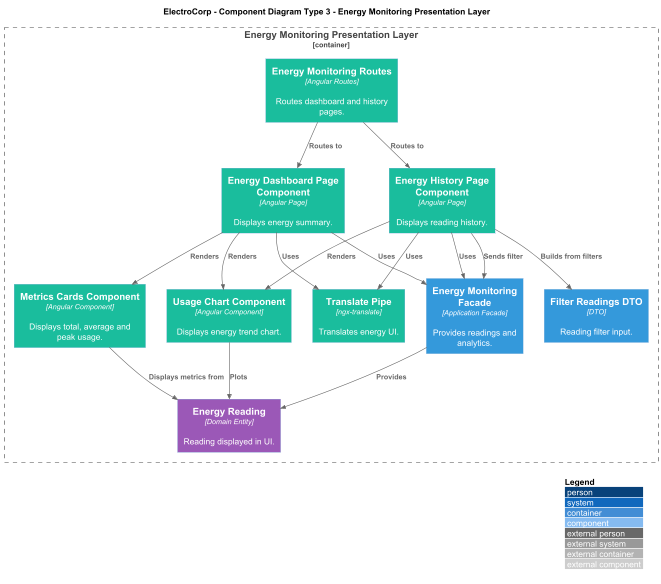

The diagram above was rendered by PlantUML. Its source (embedded in the PNG):
@startuml ElectroCorp_Type3_Energy_Monitoring_Presentation
!includeurl https://raw.githubusercontent.com/plantuml-stdlib/C4-PlantUML/master/C4_Component.puml

title ElectroCorp - Component Diagram Type 3 - Energy Monitoring Presentation Layer

LAYOUT_WITH_LEGEND()

AddComponentTag("presentation", $bgColor="#1ABC9C", $fontColor="#FFFFFF")
AddComponentTag("application", $bgColor="#3498DB", $fontColor="#FFFFFF")
AddComponentTag("domain", $bgColor="#9B59B6", $fontColor="#FFFFFF")

Container_Boundary(energyPresentation, "Energy Monitoring Presentation Layer") {
  Component(routes, "Energy Monitoring Routes", "Angular Routes", "Routes dashboard and history pages.", $tags="presentation")
  Component(dashboardPage, "Energy Dashboard Page Component", "Angular Page", "Displays energy summary.", $tags="presentation")
  Component(historyPage, "Energy History Page Component", "Angular Page", "Displays reading history.", $tags="presentation")
  Component(metricsCards, "Metrics Cards Component", "Angular Component", "Displays total, average and peak usage.", $tags="presentation")
  Component(usageChart, "Usage Chart Component", "Angular Component", "Displays energy trend chart.", $tags="presentation")
  Component(translatePipe, "Translate Pipe", "ngx-translate", "Translates energy UI.", $tags="presentation")

  Component(facade, "Energy Monitoring Facade", "Application Facade", "Provides readings and analytics.", $tags="application")
  Component(filterDto, "Filter Readings DTO", "DTO", "Reading filter input.", $tags="application")
  Component(reading, "Energy Reading", "Domain Entity", "Reading displayed in UI.", $tags="domain")
}

Rel(routes, dashboardPage, "Routes to")
Rel(routes, historyPage, "Routes to")
Rel(dashboardPage, facade, "Uses")
Rel(historyPage, facade, "Uses")
Rel(dashboardPage, metricsCards, "Renders")
Rel(dashboardPage, usageChart, "Renders")
Rel(historyPage, usageChart, "Renders")
Rel(historyPage, filterDto, "Builds from filters")
Rel(historyPage, facade, "Sends filter")
Rel(metricsCards, reading, "Displays metrics from")
Rel(usageChart, reading, "Plots")
Rel(dashboardPage, translatePipe, "Uses")
Rel(historyPage, translatePipe, "Uses")
Rel(facade, reading, "Provides")

@enduml